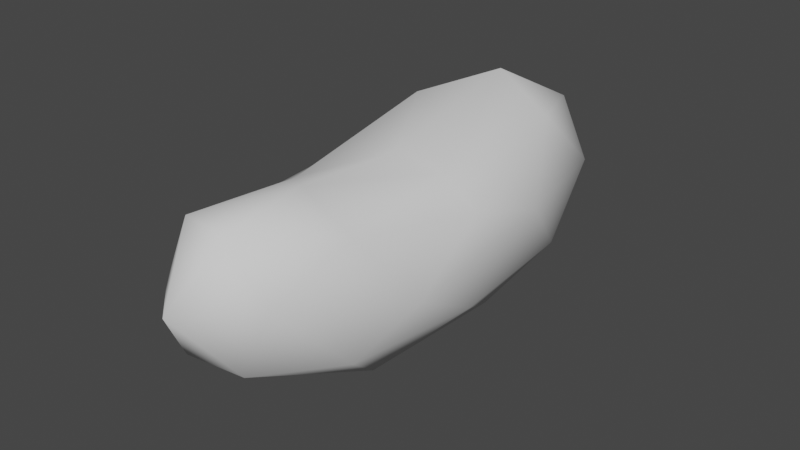 # Source: Asteroid1.blend  (saved by Blender 2.80.75; exported with 4.5.12 LTS)
import bpy
from mathutils import Matrix  # noqa: F401  (used for matrix-valued properties, if any)

bpy.ops.wm.read_factory_settings(use_empty=True)
scene = bpy.context.scene
scene.name = 'Scene'

# ---- collections
col_collection = bpy.data.collections.new('Collection'); scene.collection.children.link(col_collection)

# ---- world
world_world = bpy.data.worlds.new('World'); scene.world = world_world
world_world.use_nodes = True; world_world.node_tree.nodes.clear()
_N = world_world.node_tree.nodes; _L = world_world.node_tree.links
n0 = _N.new('ShaderNodeOutputWorld'); n0.name = 'World Output'; n0.location = (300, 300)
n1 = _N.new('ShaderNodeBackground'); n1.name = 'Background'; n1.location = (10, 300)
n1.inputs[0].default_value = (0.05088, 0.05088, 0.05088, 1.0)
_L.new(n1.outputs[0], n0.inputs[0])
n0.is_active_output = True
world_world.color = (0.05088, 0.05088, 0.05088)
world_world.use_sun_shadow = False
world_world.sun_shadow_jitter_overblur = 0.0

# ---- meshes
me_icosphere = bpy.data.meshes.new('Icosphere')
me_icosphere.from_pydata([(0.0, -8.174e-09, -0.9974), (0.7236, -1.391, -0.3566), (-0.2764, -2.251, -0.2459), (-0.8944, -8.174e-09, -0.3847), (-0.2764, 2.428, -0.5433), (0.7236, 1.506, -0.4335), (0.2764, -2.251, 1.004), (-0.7236, -1.391, 0.5378), (-0.7236, 1.391, 0.7915), (0.2764, 2.295, 0.7619), (0.8944, -8.174e-09, 0.5151), (0.0, -8.174e-09, 0.8408), (-0.1625, -1.323, -0.8437), (0.4253, -0.8175, -0.8486), (0.2629, -2.14, -0.2912), (0.8506, -8.174e-09, -0.428), (0.4253, 0.8435, -0.931), (-0.5257, -8.174e-09, -0.8413), (-0.6882, -1.323, -0.5188), (-0.1625, 1.401, -1.105), (-0.6882, 1.37, -0.6206), (0.2629, 2.372, -0.665), (0.9511, -0.8175, 0.03788), (0.9511, 0.8198, 0.263), (0.0, -2.646, 0.3837), (0.5878, -2.14, 0.4269), (-0.9511, -0.8175, 0.0148), (-0.5878, -2.14, 0.2346), (-0.5878, 2.218, 0.1309), (-0.9511, 0.8175, 0.1663), (0.5878, 2.271, 0.1568), (-9.404e-10, 2.762, 0.1013), (0.6882, -1.323, 0.7412), (-0.2629, -2.14, 0.9526), (-0.8506, -8.174e-09, 0.5383), (-0.2629, 2.16, 0.8709), (0.6882, 1.324, 0.9382), (0.1625, -1.323, 1.032), (0.5257, -8.174e-09, 0.7816), (-0.4253, -0.8175, 0.7469), (-0.4253, 0.8175, 1.055), (0.1625, 1.323, 1.281)], [], [(0, 13, 12), (1, 13, 15), (0, 12, 17), (0, 17, 19), (0, 19, 16), (1, 15, 22), (2, 14, 24), (3, 18, 26), (4, 20, 28), (5, 21, 30), (1, 22, 25), (2, 24, 27), (3, 26, 29), (4, 28, 31), (5, 30, 23), (6, 32, 37), (7, 33, 39), (8, 34, 40), (9, 35, 41), (10, 36, 38), (38, 41, 11), (38, 36, 41), (36, 9, 41), (41, 40, 11), (41, 35, 40), (35, 8, 40), (40, 39, 11), (40, 34, 39), (34, 7, 39), (39, 37, 11), (39, 33, 37), (33, 6, 37), (37, 38, 11), (37, 32, 38), (32, 10, 38), (23, 36, 10), (23, 30, 36), (30, 9, 36), (31, 35, 9), (31, 28, 35), (28, 8, 35), (29, 34, 8), (29, 26, 34), (26, 7, 34), (27, 33, 7), (27, 24, 33), (24, 6, 33), (25, 32, 6), (25, 22, 32), (22, 10, 32), (30, 31, 9), (30, 21, 31), (21, 4, 31), (28, 29, 8), (28, 20, 29), (20, 3, 29), (26, 27, 7), (26, 18, 27), (18, 2, 27), (24, 25, 6), (24, 14, 25), (14, 1, 25), (22, 23, 10), (22, 15, 23), (15, 5, 23), (16, 21, 5), (16, 19, 21), (19, 4, 21), (19, 20, 4), (19, 17, 20), (17, 3, 20), (17, 18, 3), (17, 12, 18), (12, 2, 18), (15, 16, 5), (15, 13, 16), (13, 0, 16), (12, 14, 2), (12, 13, 14), (13, 1, 14)])
me_icosphere.polygons.foreach_set('use_smooth', [True] * 80)
_uv = me_icosphere.uv_layers.new(name='UVMap')
_uv.uv.foreach_set('vector', [0.9286, 0.4339, 0.855, 0.322, 0.932, 0.2408, 0.3538, 0.6089, 0.2903, 0.5235, 0.3478, 0.4025, 0.9286, 0.4339, 0.932, 0.2408, 1.0, 0.4159, 0.9286, 0.4339, 1.0, 0.4159, 0.9713, 0.6292, 0.9286, 0.4339, 0.9713, 0.6292, 0.8774, 0.555, 0.3538, 0.6089, 0.3478, 0.4025, 0.4095, 0.5248, 0.9244, 0.08072, 0.8502, 0.1086, 0.8674, 0.0, 0.1133, 0.3707, 0.08658, 0.1807, 0.1692, 0.2497, 0.0851, 0.7387, 0.07936, 0.5756, 0.1868, 0.7019, 0.3554, 0.1805, 0.3327, 0.05353, 0.4452, 0.07024, 0.3538, 0.6089, 0.4095, 0.5248, 0.4647, 0.7234, 0.1148, 0.05264, 0.198, 0.0, 0.1898, 0.06271, 0.1133, 0.3707, 0.1692, 0.2497, 0.1952, 0.4894, 0.0851, 0.7387, 0.1868, 0.7019, 0.1724, 0.7931, 0.3554, 0.1805, 0.4452, 0.07024, 0.4488, 0.2837, 0.7609, 0.06286, 0.7955, 0.2065, 0.7298, 0.197, 0.5931, 0.1712, 0.682, 0.06933, 0.6308, 0.2607, 0.5523, 0.5796, 0.5514, 0.3731, 0.6113, 0.5007, 0.6762, 0.7303, 0.6059, 0.7007, 0.6912, 0.5854, 0.7955, 0.4045, 0.7555, 0.5951, 0.7511, 0.3978, 0.7511, 0.3978, 0.6912, 0.5854, 0.679, 0.3884, 0.7511, 0.3978, 0.7555, 0.5951, 0.6912, 0.5854, 0.7555, 0.5951, 0.6762, 0.7303, 0.6912, 0.5854, 0.6912, 0.5854, 0.6113, 0.5007, 0.679, 0.3884, 0.6912, 0.5854, 0.6059, 0.7007, 0.6113, 0.5007, 0.6059, 0.7007, 0.5523, 0.5796, 0.6113, 0.5007, 0.6113, 0.5007, 0.6308, 0.2607, 0.679, 0.3884, 0.6113, 0.5007, 0.5514, 0.3731, 0.6308, 0.2607, 0.5514, 0.3731, 0.5931, 0.1712, 0.6308, 0.2607, 0.6308, 0.2607, 0.7298, 0.197, 0.679, 0.3884, 0.6308, 0.2607, 0.682, 0.06933, 0.7298, 0.197, 0.682, 0.06933, 0.7609, 0.06286, 0.7298, 0.197, 0.7298, 0.197, 0.7511, 0.3978, 0.679, 0.3884, 0.7298, 0.197, 0.7955, 0.2065, 0.7511, 0.3978, 0.7955, 0.2065, 0.7955, 0.4045, 0.7511, 0.3978, 0.4488, 0.2837, 0.5514, 0.213, 0.4821, 0.4061, 0.4488, 0.2837, 0.4452, 0.07024, 0.5514, 0.213, 0.4452, 0.07024, 0.5364, 0.0706, 0.5514, 0.213, 0.6113, 0.7941, 0.6059, 0.7007, 0.6762, 0.7303, 0.1724, 0.7931, 0.1868, 0.7019, 0.2857, 0.6995, 0.1868, 0.7019, 0.2814, 0.5779, 0.2857, 0.6995, 0.1952, 0.4894, 0.244, 0.3715, 0.2814, 0.5779, 0.1952, 0.4894, 0.1692, 0.2497, 0.244, 0.3715, 0.1692, 0.2497, 0.2377, 0.17, 0.244, 0.3715, 0.1898, 0.06271, 0.2857, 0.06895, 0.2377, 0.17, 0.1898, 0.06271, 0.198, 0.0, 0.2857, 0.06895, 0.7118, 0.0, 0.7609, 0.06286, 0.682, 0.06933, 0.4647, 0.7234, 0.5118, 0.6034, 0.5514, 0.7434, 0.4647, 0.7234, 0.4095, 0.5248, 0.5118, 0.6034, 0.4095, 0.5248, 0.4821, 0.4061, 0.5118, 0.6034, 0.4452, 0.07024, 0.4479, 0.0, 0.5364, 0.0706, 0.8821, 0.7491, 0.8821, 0.861, 0.7955, 0.7621, 0.8821, 0.861, 0.8037, 0.8768, 0.7955, 0.7621, 0.1868, 0.7019, 0.1952, 0.4894, 0.2814, 0.5779, 0.1868, 0.7019, 0.07936, 0.5756, 0.1952, 0.4894, 0.07936, 0.5756, 0.1133, 0.3707, 0.1952, 0.4894, 0.1692, 0.2497, 0.1898, 0.06271, 0.2377, 0.17, 0.1692, 0.2497, 0.08658, 0.1807, 0.1898, 0.06271, 0.08658, 0.1807, 0.1148, 0.05264, 0.1898, 0.06271, 0.4649, 0.8005, 0.4647, 0.7234, 0.5514, 0.7434, 0.4649, 0.8005, 0.3667, 0.722, 0.4647, 0.7234, 0.3667, 0.722, 0.3538, 0.6089, 0.4647, 0.7234, 0.4095, 0.5248, 0.4488, 0.2837, 0.4821, 0.4061, 0.4095, 0.5248, 0.3478, 0.4025, 0.4488, 0.2837, 0.3478, 0.4025, 0.3554, 0.1805, 0.4488, 0.2837, 0.8774, 0.555, 0.914, 0.7491, 0.8331, 0.6271, 0.8774, 0.555, 0.9713, 0.6292, 0.914, 0.7491, 0.8766, 1.0, 0.8037, 0.8768, 0.8821, 0.861, 0.0, 0.5904, 0.07936, 0.5756, 0.0851, 0.7387, 0.0, 0.5904, 0.04099, 0.3779, 0.07936, 0.5756, 0.04099, 0.3779, 0.1133, 0.3707, 0.07936, 0.5756, 0.04099, 0.3779, 0.08658, 0.1807, 0.1133, 0.3707, 1.0, 0.4159, 0.932, 0.2408, 1.0, 0.2143, 0.932, 0.2408, 0.9244, 0.08072, 1.0, 0.2143, 0.3478, 0.4025, 0.2857, 0.2776, 0.3554, 0.1805, 0.7962, 0.4218, 0.855, 0.322, 0.8774, 0.555, 0.855, 0.322, 0.9286, 0.4339, 0.8774, 0.555, 0.932, 0.2408, 0.8502, 0.1086, 0.9244, 0.08072, 0.932, 0.2408, 0.855, 0.322, 0.8502, 0.1086, 0.855, 0.322, 0.7955, 0.2241, 0.8502, 0.1086])
me_icosphere.use_remesh_preserve_volume = False
me_icosphere.use_remesh_preserve_attributes = False
me_icosphere.use_mirror_vertex_groups = False
me_icosphere.update()

# ---- objects
ob_asteroid1 = bpy.data.objects.new('Asteroid1', me_icosphere)

# ---- transforms, parenting, visibility, modifiers, constraints
ob_asteroid1.location = (0.0, 0.0, 0.0)
ob_asteroid1.lineart.crease_threshold = 0.0

# ---- collection membership
col_collection.objects.link(ob_asteroid1)

# ---- scene / render settings (as saved in the file)
scene.frame_start = 1; scene.frame_end = 250; scene.frame_set(1)
scene.render.engine = 'BLENDER_EEVEE_NEXT'
scene.cycles.use_denoising = False
scene.cycles.samples = 128
scene.cycles.sampling_pattern = 'TABULATED_SOBOL'
scene.cycles.use_adaptive_sampling = False
scene.cycles.use_light_tree = False
scene.view_settings.view_transform = 'Filmic'
bpy.context.view_layer.update()

# ---- added for rendering (the .blend has no active camera and no usable light): camera, sun
cam_auto = bpy.data.cameras.new('AutoCamera')
cam_auto.lens = 50.0
cam_auto.sensor_width = 36.0
cam_auto.clip_end = 1000.0
ob_auto_camera = bpy.data.objects.new('AutoCamera', cam_auto)
scene.collection.objects.link(ob_auto_camera)
ob_auto_camera.location = (5.74522, -6.83588, 4.68424)
ob_auto_camera.rotation_euler = (1.09748, -7.21219e-08, 0.694738)
scene.camera = ob_auto_camera
light_auto_sun = bpy.data.lights.new('AutoSun', 'SUN')
light_auto_sun.energy = 3.0
light_auto_sun.angle = 0.0523599
ob_auto_sun = bpy.data.objects.new('AutoSun', light_auto_sun)
scene.collection.objects.link(ob_auto_sun)
ob_auto_sun.rotation_euler = (0.872665, 0.174533, 0.523599)
bpy.context.view_layer.update()
